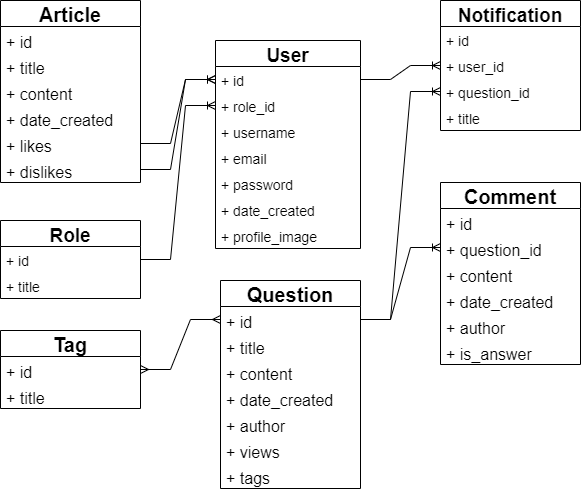

The diagram above was exported from draw.io. Its source (the exported page's mxGraphModel, read from the mxfile embedded in the PNG):
<mxGraphModel dx="1422" dy="905" grid="1" gridSize="10" guides="1" tooltips="1" connect="1" arrows="1" fold="1" page="1" pageScale="1" pageWidth="827" pageHeight="1169" math="0" shadow="0">
  <root>
    <mxCell id="0" />
    <mxCell id="1" parent="0" />
    <mxCell id="FxIQ5rANEbOvV89f6d_r-4" value="User" style="swimlane;fontStyle=1;childLayout=stackLayout;horizontal=1;startSize=26;fillColor=none;horizontalStack=0;resizeParent=1;resizeParentMax=0;resizeLast=0;collapsible=1;marginBottom=0;fontSize=19;" vertex="1" parent="1">
      <mxGeometry x="235" y="80" width="145" height="208" as="geometry" />
    </mxCell>
    <mxCell id="FxIQ5rANEbOvV89f6d_r-5" value="+ id" style="text;strokeColor=none;fillColor=none;align=left;verticalAlign=top;spacingLeft=4;spacingRight=4;overflow=hidden;rotatable=0;points=[[0,0.5],[1,0.5]];portConstraint=eastwest;fontSize=14;" vertex="1" parent="FxIQ5rANEbOvV89f6d_r-4">
      <mxGeometry y="26" width="145" height="26" as="geometry" />
    </mxCell>
    <mxCell id="FxIQ5rANEbOvV89f6d_r-6" value="+ role_id" style="text;strokeColor=none;fillColor=none;align=left;verticalAlign=top;spacingLeft=4;spacingRight=4;overflow=hidden;rotatable=0;points=[[0,0.5],[1,0.5]];portConstraint=eastwest;fontSize=14;" vertex="1" parent="FxIQ5rANEbOvV89f6d_r-4">
      <mxGeometry y="52" width="145" height="26" as="geometry" />
    </mxCell>
    <mxCell id="FxIQ5rANEbOvV89f6d_r-7" value="+ username" style="text;strokeColor=none;fillColor=none;align=left;verticalAlign=top;spacingLeft=4;spacingRight=4;overflow=hidden;rotatable=0;points=[[0,0.5],[1,0.5]];portConstraint=eastwest;fontSize=14;" vertex="1" parent="FxIQ5rANEbOvV89f6d_r-4">
      <mxGeometry y="78" width="145" height="26" as="geometry" />
    </mxCell>
    <mxCell id="FxIQ5rANEbOvV89f6d_r-8" value="+ email" style="text;strokeColor=none;fillColor=none;align=left;verticalAlign=top;spacingLeft=4;spacingRight=4;overflow=hidden;rotatable=0;points=[[0,0.5],[1,0.5]];portConstraint=eastwest;fontSize=14;" vertex="1" parent="FxIQ5rANEbOvV89f6d_r-4">
      <mxGeometry y="104" width="145" height="26" as="geometry" />
    </mxCell>
    <mxCell id="FxIQ5rANEbOvV89f6d_r-9" value="+ password" style="text;strokeColor=none;fillColor=none;align=left;verticalAlign=top;spacingLeft=4;spacingRight=4;overflow=hidden;rotatable=0;points=[[0,0.5],[1,0.5]];portConstraint=eastwest;fontSize=14;" vertex="1" parent="FxIQ5rANEbOvV89f6d_r-4">
      <mxGeometry y="130" width="145" height="26" as="geometry" />
    </mxCell>
    <mxCell id="FxIQ5rANEbOvV89f6d_r-10" value="+ date_created" style="text;strokeColor=none;fillColor=none;align=left;verticalAlign=top;spacingLeft=4;spacingRight=4;overflow=hidden;rotatable=0;points=[[0,0.5],[1,0.5]];portConstraint=eastwest;fontSize=14;" vertex="1" parent="FxIQ5rANEbOvV89f6d_r-4">
      <mxGeometry y="156" width="145" height="26" as="geometry" />
    </mxCell>
    <mxCell id="FxIQ5rANEbOvV89f6d_r-11" value="+ profile_image" style="text;strokeColor=none;fillColor=none;align=left;verticalAlign=top;spacingLeft=4;spacingRight=4;overflow=hidden;rotatable=0;points=[[0,0.5],[1,0.5]];portConstraint=eastwest;fontSize=14;" vertex="1" parent="FxIQ5rANEbOvV89f6d_r-4">
      <mxGeometry y="182" width="145" height="26" as="geometry" />
    </mxCell>
    <mxCell id="FxIQ5rANEbOvV89f6d_r-24" value="Notification" style="swimlane;fontStyle=1;childLayout=stackLayout;horizontal=1;startSize=26;fillColor=none;horizontalStack=0;resizeParent=1;resizeParentMax=0;resizeLast=0;collapsible=1;marginBottom=0;fontSize=19;" vertex="1" parent="1">
      <mxGeometry x="460" y="40" width="140" height="130" as="geometry" />
    </mxCell>
    <mxCell id="FxIQ5rANEbOvV89f6d_r-25" value="+ id" style="text;strokeColor=none;fillColor=none;align=left;verticalAlign=top;spacingLeft=4;spacingRight=4;overflow=hidden;rotatable=0;points=[[0,0.5],[1,0.5]];portConstraint=eastwest;fontSize=14;" vertex="1" parent="FxIQ5rANEbOvV89f6d_r-24">
      <mxGeometry y="26" width="140" height="26" as="geometry" />
    </mxCell>
    <mxCell id="FxIQ5rANEbOvV89f6d_r-26" value="+ user_id" style="text;strokeColor=none;fillColor=none;align=left;verticalAlign=top;spacingLeft=4;spacingRight=4;overflow=hidden;rotatable=0;points=[[0,0.5],[1,0.5]];portConstraint=eastwest;fontSize=14;" vertex="1" parent="FxIQ5rANEbOvV89f6d_r-24">
      <mxGeometry y="52" width="140" height="26" as="geometry" />
    </mxCell>
    <mxCell id="FxIQ5rANEbOvV89f6d_r-27" value="+ question_id" style="text;strokeColor=none;fillColor=none;align=left;verticalAlign=top;spacingLeft=4;spacingRight=4;overflow=hidden;rotatable=0;points=[[0,0.5],[1,0.5]];portConstraint=eastwest;fontSize=14;" vertex="1" parent="FxIQ5rANEbOvV89f6d_r-24">
      <mxGeometry y="78" width="140" height="26" as="geometry" />
    </mxCell>
    <mxCell id="FxIQ5rANEbOvV89f6d_r-28" value="+ title" style="text;strokeColor=none;fillColor=none;align=left;verticalAlign=top;spacingLeft=4;spacingRight=4;overflow=hidden;rotatable=0;points=[[0,0.5],[1,0.5]];portConstraint=eastwest;fontSize=14;" vertex="1" parent="FxIQ5rANEbOvV89f6d_r-24">
      <mxGeometry y="104" width="140" height="26" as="geometry" />
    </mxCell>
    <mxCell id="FxIQ5rANEbOvV89f6d_r-29" value="" style="edgeStyle=entityRelationEdgeStyle;fontSize=12;html=1;endArrow=ERoneToMany;rounded=0;" edge="1" parent="1" source="FxIQ5rANEbOvV89f6d_r-5" target="FxIQ5rANEbOvV89f6d_r-26">
      <mxGeometry width="100" height="100" relative="1" as="geometry">
        <mxPoint x="525" y="160" as="sourcePoint" />
        <mxPoint x="625" y="60" as="targetPoint" />
      </mxGeometry>
    </mxCell>
    <mxCell id="FxIQ5rANEbOvV89f6d_r-30" value="Role" style="swimlane;fontStyle=1;childLayout=stackLayout;horizontal=1;startSize=26;fillColor=none;horizontalStack=0;resizeParent=1;resizeParentMax=0;resizeLast=0;collapsible=1;marginBottom=0;fontSize=19;" vertex="1" parent="1">
      <mxGeometry x="20" y="260" width="140" height="78" as="geometry" />
    </mxCell>
    <mxCell id="FxIQ5rANEbOvV89f6d_r-31" value="+ id" style="text;strokeColor=none;fillColor=none;align=left;verticalAlign=top;spacingLeft=4;spacingRight=4;overflow=hidden;rotatable=0;points=[[0,0.5],[1,0.5]];portConstraint=eastwest;fontSize=14;" vertex="1" parent="FxIQ5rANEbOvV89f6d_r-30">
      <mxGeometry y="26" width="140" height="26" as="geometry" />
    </mxCell>
    <mxCell id="FxIQ5rANEbOvV89f6d_r-32" value="+ title" style="text;strokeColor=none;fillColor=none;align=left;verticalAlign=top;spacingLeft=4;spacingRight=4;overflow=hidden;rotatable=0;points=[[0,0.5],[1,0.5]];portConstraint=eastwest;fontSize=14;" vertex="1" parent="FxIQ5rANEbOvV89f6d_r-30">
      <mxGeometry y="52" width="140" height="26" as="geometry" />
    </mxCell>
    <mxCell id="FxIQ5rANEbOvV89f6d_r-33" value="" style="edgeStyle=entityRelationEdgeStyle;fontSize=12;html=1;endArrow=ERoneToMany;rounded=0;" edge="1" parent="1" source="FxIQ5rANEbOvV89f6d_r-31" target="FxIQ5rANEbOvV89f6d_r-6">
      <mxGeometry width="100" height="100" relative="1" as="geometry">
        <mxPoint x="505" y="250" as="sourcePoint" />
        <mxPoint x="145" y="170" as="targetPoint" />
      </mxGeometry>
    </mxCell>
    <mxCell id="FxIQ5rANEbOvV89f6d_r-56" value="Article" style="swimlane;fontStyle=1;childLayout=stackLayout;horizontal=1;startSize=26;fillColor=none;horizontalStack=0;resizeParent=1;resizeParentMax=0;resizeLast=0;collapsible=1;marginBottom=0;fontSize=20;" vertex="1" parent="1">
      <mxGeometry x="20" y="40" width="140" height="182" as="geometry" />
    </mxCell>
    <mxCell id="FxIQ5rANEbOvV89f6d_r-57" value="+ id" style="text;strokeColor=none;fillColor=none;align=left;verticalAlign=top;spacingLeft=4;spacingRight=4;overflow=hidden;rotatable=0;points=[[0,0.5],[1,0.5]];portConstraint=eastwest;fontSize=16;" vertex="1" parent="FxIQ5rANEbOvV89f6d_r-56">
      <mxGeometry y="26" width="140" height="26" as="geometry" />
    </mxCell>
    <mxCell id="FxIQ5rANEbOvV89f6d_r-58" value="+ title" style="text;strokeColor=none;fillColor=none;align=left;verticalAlign=top;spacingLeft=4;spacingRight=4;overflow=hidden;rotatable=0;points=[[0,0.5],[1,0.5]];portConstraint=eastwest;fontSize=16;" vertex="1" parent="FxIQ5rANEbOvV89f6d_r-56">
      <mxGeometry y="52" width="140" height="26" as="geometry" />
    </mxCell>
    <mxCell id="FxIQ5rANEbOvV89f6d_r-59" value="+ content" style="text;strokeColor=none;fillColor=none;align=left;verticalAlign=top;spacingLeft=4;spacingRight=4;overflow=hidden;rotatable=0;points=[[0,0.5],[1,0.5]];portConstraint=eastwest;fontSize=16;" vertex="1" parent="FxIQ5rANEbOvV89f6d_r-56">
      <mxGeometry y="78" width="140" height="26" as="geometry" />
    </mxCell>
    <mxCell id="FxIQ5rANEbOvV89f6d_r-60" value="+ date_created" style="text;strokeColor=none;fillColor=none;align=left;verticalAlign=top;spacingLeft=4;spacingRight=4;overflow=hidden;rotatable=0;points=[[0,0.5],[1,0.5]];portConstraint=eastwest;fontSize=16;" vertex="1" parent="FxIQ5rANEbOvV89f6d_r-56">
      <mxGeometry y="104" width="140" height="26" as="geometry" />
    </mxCell>
    <mxCell id="FxIQ5rANEbOvV89f6d_r-61" value="+ likes" style="text;strokeColor=none;fillColor=none;align=left;verticalAlign=top;spacingLeft=4;spacingRight=4;overflow=hidden;rotatable=0;points=[[0,0.5],[1,0.5]];portConstraint=eastwest;fontSize=16;" vertex="1" parent="FxIQ5rANEbOvV89f6d_r-56">
      <mxGeometry y="130" width="140" height="26" as="geometry" />
    </mxCell>
    <mxCell id="FxIQ5rANEbOvV89f6d_r-62" value="+ dislikes" style="text;strokeColor=none;fillColor=none;align=left;verticalAlign=top;spacingLeft=4;spacingRight=4;overflow=hidden;rotatable=0;points=[[0,0.5],[1,0.5]];portConstraint=eastwest;fontSize=16;" vertex="1" parent="FxIQ5rANEbOvV89f6d_r-56">
      <mxGeometry y="156" width="140" height="26" as="geometry" />
    </mxCell>
    <mxCell id="FxIQ5rANEbOvV89f6d_r-75" value="Question" style="swimlane;fontStyle=1;childLayout=stackLayout;horizontal=1;startSize=26;fillColor=none;horizontalStack=0;resizeParent=1;resizeParentMax=0;resizeLast=0;collapsible=1;marginBottom=0;fontSize=20;" vertex="1" parent="1">
      <mxGeometry x="240" y="320" width="140" height="208" as="geometry" />
    </mxCell>
    <mxCell id="FxIQ5rANEbOvV89f6d_r-76" value="+ id" style="text;strokeColor=none;fillColor=none;align=left;verticalAlign=top;spacingLeft=4;spacingRight=4;overflow=hidden;rotatable=0;points=[[0,0.5],[1,0.5]];portConstraint=eastwest;fontSize=16;" vertex="1" parent="FxIQ5rANEbOvV89f6d_r-75">
      <mxGeometry y="26" width="140" height="26" as="geometry" />
    </mxCell>
    <mxCell id="FxIQ5rANEbOvV89f6d_r-77" value="+ title" style="text;strokeColor=none;fillColor=none;align=left;verticalAlign=top;spacingLeft=4;spacingRight=4;overflow=hidden;rotatable=0;points=[[0,0.5],[1,0.5]];portConstraint=eastwest;fontSize=16;" vertex="1" parent="FxIQ5rANEbOvV89f6d_r-75">
      <mxGeometry y="52" width="140" height="26" as="geometry" />
    </mxCell>
    <mxCell id="FxIQ5rANEbOvV89f6d_r-78" value="+ content" style="text;strokeColor=none;fillColor=none;align=left;verticalAlign=top;spacingLeft=4;spacingRight=4;overflow=hidden;rotatable=0;points=[[0,0.5],[1,0.5]];portConstraint=eastwest;fontSize=16;" vertex="1" parent="FxIQ5rANEbOvV89f6d_r-75">
      <mxGeometry y="78" width="140" height="26" as="geometry" />
    </mxCell>
    <mxCell id="FxIQ5rANEbOvV89f6d_r-79" value="+ date_created" style="text;strokeColor=none;fillColor=none;align=left;verticalAlign=top;spacingLeft=4;spacingRight=4;overflow=hidden;rotatable=0;points=[[0,0.5],[1,0.5]];portConstraint=eastwest;fontSize=16;" vertex="1" parent="FxIQ5rANEbOvV89f6d_r-75">
      <mxGeometry y="104" width="140" height="26" as="geometry" />
    </mxCell>
    <mxCell id="FxIQ5rANEbOvV89f6d_r-80" value="+ author" style="text;strokeColor=none;fillColor=none;align=left;verticalAlign=top;spacingLeft=4;spacingRight=4;overflow=hidden;rotatable=0;points=[[0,0.5],[1,0.5]];portConstraint=eastwest;fontSize=16;" vertex="1" parent="FxIQ5rANEbOvV89f6d_r-75">
      <mxGeometry y="130" width="140" height="26" as="geometry" />
    </mxCell>
    <mxCell id="FxIQ5rANEbOvV89f6d_r-81" value="+ views" style="text;strokeColor=none;fillColor=none;align=left;verticalAlign=top;spacingLeft=4;spacingRight=4;overflow=hidden;rotatable=0;points=[[0,0.5],[1,0.5]];portConstraint=eastwest;fontSize=16;" vertex="1" parent="FxIQ5rANEbOvV89f6d_r-75">
      <mxGeometry y="156" width="140" height="26" as="geometry" />
    </mxCell>
    <mxCell id="FxIQ5rANEbOvV89f6d_r-82" value="+ tags" style="text;strokeColor=none;fillColor=none;align=left;verticalAlign=top;spacingLeft=4;spacingRight=4;overflow=hidden;rotatable=0;points=[[0,0.5],[1,0.5]];portConstraint=eastwest;fontSize=16;" vertex="1" parent="FxIQ5rANEbOvV89f6d_r-75">
      <mxGeometry y="182" width="140" height="26" as="geometry" />
    </mxCell>
    <mxCell id="FxIQ5rANEbOvV89f6d_r-83" value="Comment" style="swimlane;fontStyle=1;childLayout=stackLayout;horizontal=1;startSize=26;fillColor=none;horizontalStack=0;resizeParent=1;resizeParentMax=0;resizeLast=0;collapsible=1;marginBottom=0;fontSize=20;" vertex="1" parent="1">
      <mxGeometry x="460" y="222" width="140" height="182" as="geometry" />
    </mxCell>
    <mxCell id="FxIQ5rANEbOvV89f6d_r-84" value="+ id" style="text;strokeColor=none;fillColor=none;align=left;verticalAlign=top;spacingLeft=4;spacingRight=4;overflow=hidden;rotatable=0;points=[[0,0.5],[1,0.5]];portConstraint=eastwest;fontSize=16;" vertex="1" parent="FxIQ5rANEbOvV89f6d_r-83">
      <mxGeometry y="26" width="140" height="26" as="geometry" />
    </mxCell>
    <mxCell id="FxIQ5rANEbOvV89f6d_r-85" value="+ question_id" style="text;strokeColor=none;fillColor=none;align=left;verticalAlign=top;spacingLeft=4;spacingRight=4;overflow=hidden;rotatable=0;points=[[0,0.5],[1,0.5]];portConstraint=eastwest;fontSize=16;" vertex="1" parent="FxIQ5rANEbOvV89f6d_r-83">
      <mxGeometry y="52" width="140" height="26" as="geometry" />
    </mxCell>
    <mxCell id="FxIQ5rANEbOvV89f6d_r-86" value="+ content" style="text;strokeColor=none;fillColor=none;align=left;verticalAlign=top;spacingLeft=4;spacingRight=4;overflow=hidden;rotatable=0;points=[[0,0.5],[1,0.5]];portConstraint=eastwest;fontSize=16;" vertex="1" parent="FxIQ5rANEbOvV89f6d_r-83">
      <mxGeometry y="78" width="140" height="26" as="geometry" />
    </mxCell>
    <mxCell id="FxIQ5rANEbOvV89f6d_r-87" value="+ date_created" style="text;strokeColor=none;fillColor=none;align=left;verticalAlign=top;spacingLeft=4;spacingRight=4;overflow=hidden;rotatable=0;points=[[0,0.5],[1,0.5]];portConstraint=eastwest;fontSize=16;" vertex="1" parent="FxIQ5rANEbOvV89f6d_r-83">
      <mxGeometry y="104" width="140" height="26" as="geometry" />
    </mxCell>
    <mxCell id="FxIQ5rANEbOvV89f6d_r-88" value="+ author" style="text;strokeColor=none;fillColor=none;align=left;verticalAlign=top;spacingLeft=4;spacingRight=4;overflow=hidden;rotatable=0;points=[[0,0.5],[1,0.5]];portConstraint=eastwest;fontSize=16;" vertex="1" parent="FxIQ5rANEbOvV89f6d_r-83">
      <mxGeometry y="130" width="140" height="26" as="geometry" />
    </mxCell>
    <mxCell id="FxIQ5rANEbOvV89f6d_r-90" value="+ is_answer" style="text;strokeColor=none;fillColor=none;align=left;verticalAlign=top;spacingLeft=4;spacingRight=4;overflow=hidden;rotatable=0;points=[[0,0.5],[1,0.5]];portConstraint=eastwest;fontSize=16;" vertex="1" parent="FxIQ5rANEbOvV89f6d_r-83">
      <mxGeometry y="156" width="140" height="26" as="geometry" />
    </mxCell>
    <mxCell id="FxIQ5rANEbOvV89f6d_r-91" value="" style="edgeStyle=entityRelationEdgeStyle;fontSize=12;html=1;endArrow=ERoneToMany;rounded=0;" edge="1" parent="1" source="FxIQ5rANEbOvV89f6d_r-76" target="FxIQ5rANEbOvV89f6d_r-85">
      <mxGeometry width="100" height="100" relative="1" as="geometry">
        <mxPoint x="860" y="310" as="sourcePoint" />
        <mxPoint x="960" y="210" as="targetPoint" />
      </mxGeometry>
    </mxCell>
    <mxCell id="FxIQ5rANEbOvV89f6d_r-102" value="Tag" style="swimlane;fontStyle=1;childLayout=stackLayout;horizontal=1;startSize=26;fillColor=none;horizontalStack=0;resizeParent=1;resizeParentMax=0;resizeLast=0;collapsible=1;marginBottom=0;fontSize=20;" vertex="1" parent="1">
      <mxGeometry x="20" y="370" width="140" height="78" as="geometry" />
    </mxCell>
    <mxCell id="FxIQ5rANEbOvV89f6d_r-103" value="+ id" style="text;strokeColor=none;fillColor=none;align=left;verticalAlign=top;spacingLeft=4;spacingRight=4;overflow=hidden;rotatable=0;points=[[0,0.5],[1,0.5]];portConstraint=eastwest;fontSize=16;" vertex="1" parent="FxIQ5rANEbOvV89f6d_r-102">
      <mxGeometry y="26" width="140" height="26" as="geometry" />
    </mxCell>
    <mxCell id="FxIQ5rANEbOvV89f6d_r-104" value="+ title" style="text;strokeColor=none;fillColor=none;align=left;verticalAlign=top;spacingLeft=4;spacingRight=4;overflow=hidden;rotatable=0;points=[[0,0.5],[1,0.5]];portConstraint=eastwest;fontSize=16;" vertex="1" parent="FxIQ5rANEbOvV89f6d_r-102">
      <mxGeometry y="52" width="140" height="26" as="geometry" />
    </mxCell>
    <mxCell id="FxIQ5rANEbOvV89f6d_r-105" value="" style="edgeStyle=entityRelationEdgeStyle;fontSize=12;html=1;endArrow=ERmany;startArrow=ERmany;rounded=0;" edge="1" parent="1" source="FxIQ5rANEbOvV89f6d_r-102" target="FxIQ5rANEbOvV89f6d_r-76">
      <mxGeometry width="100" height="100" relative="1" as="geometry">
        <mxPoint x="360" y="540" as="sourcePoint" />
        <mxPoint x="460" y="440" as="targetPoint" />
      </mxGeometry>
    </mxCell>
    <mxCell id="FxIQ5rANEbOvV89f6d_r-107" value="" style="edgeStyle=entityRelationEdgeStyle;fontSize=12;html=1;endArrow=ERoneToMany;rounded=0;" edge="1" parent="1" source="FxIQ5rANEbOvV89f6d_r-76" target="FxIQ5rANEbOvV89f6d_r-27">
      <mxGeometry width="100" height="100" relative="1" as="geometry">
        <mxPoint x="110" y="390" as="sourcePoint" />
        <mxPoint x="210" y="290" as="targetPoint" />
      </mxGeometry>
    </mxCell>
    <mxCell id="FxIQ5rANEbOvV89f6d_r-108" value="" style="edgeStyle=entityRelationEdgeStyle;fontSize=12;html=1;endArrow=ERoneToMany;rounded=0;" edge="1" parent="1" source="FxIQ5rANEbOvV89f6d_r-61" target="FxIQ5rANEbOvV89f6d_r-5">
      <mxGeometry width="100" height="100" relative="1" as="geometry">
        <mxPoint x="110" y="190" as="sourcePoint" />
        <mxPoint x="210" y="90" as="targetPoint" />
      </mxGeometry>
    </mxCell>
    <mxCell id="FxIQ5rANEbOvV89f6d_r-109" value="" style="edgeStyle=entityRelationEdgeStyle;fontSize=12;html=1;endArrow=ERoneToMany;rounded=0;" edge="1" parent="1" source="FxIQ5rANEbOvV89f6d_r-62" target="FxIQ5rANEbOvV89f6d_r-5">
      <mxGeometry width="100" height="100" relative="1" as="geometry">
        <mxPoint x="110" y="190" as="sourcePoint" />
        <mxPoint x="210" y="90" as="targetPoint" />
      </mxGeometry>
    </mxCell>
  </root>
</mxGraphModel>